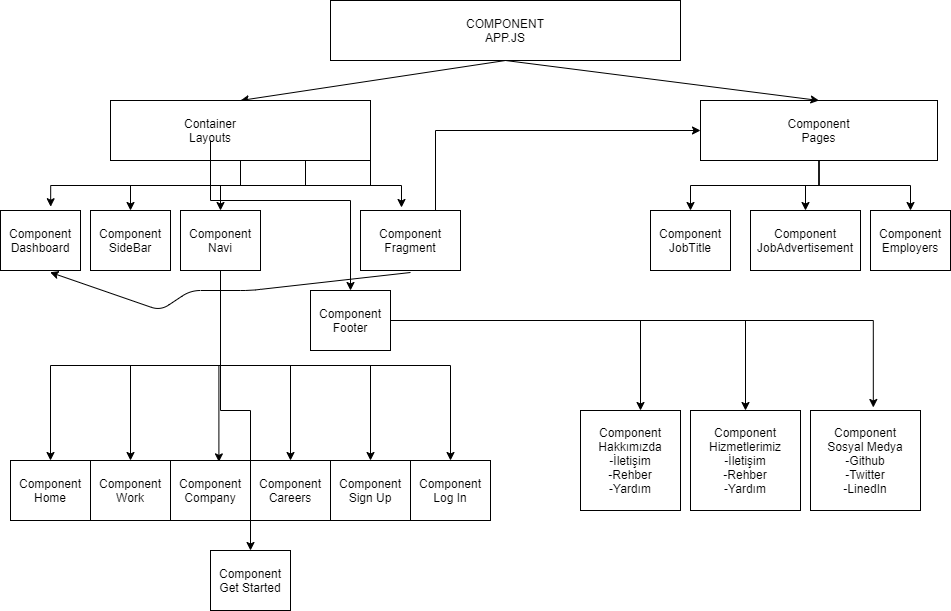

The diagram above was exported from draw.io. Its source (the exported page's mxGraphModel, read from the mxfile embedded in the PNG):
<mxGraphModel dx="1830" dy="547" grid="1" gridSize="10" guides="1" tooltips="1" connect="1" arrows="1" fold="1" page="1" pageScale="1" pageWidth="827" pageHeight="1169" math="0" shadow="0">
  <root>
    <mxCell id="0" />
    <mxCell id="1" parent="0" />
    <mxCell id="3uSmWogCiCYQLgtaww3--1" value="" style="rounded=0;whiteSpace=wrap;html=1;" vertex="1" parent="1">
      <mxGeometry x="200" y="80" width="350" height="60" as="geometry" />
    </mxCell>
    <mxCell id="3uSmWogCiCYQLgtaww3--2" value="COMPONENT&lt;br&gt;APP.JS" style="text;html=1;strokeColor=none;fillColor=none;align=center;verticalAlign=middle;whiteSpace=wrap;rounded=0;" vertex="1" parent="1">
      <mxGeometry x="225" y="100" width="300" height="20" as="geometry" />
    </mxCell>
    <mxCell id="3uSmWogCiCYQLgtaww3--4" value="" style="endArrow=classic;html=1;entryX=0.5;entryY=0;entryDx=0;entryDy=0;" edge="1" parent="1" target="3uSmWogCiCYQLgtaww3--5">
      <mxGeometry width="50" height="50" relative="1" as="geometry">
        <mxPoint x="375" y="140" as="sourcePoint" />
        <mxPoint x="374.5" y="180" as="targetPoint" />
      </mxGeometry>
    </mxCell>
    <mxCell id="3uSmWogCiCYQLgtaww3--15" style="edgeStyle=orthogonalEdgeStyle;rounded=0;orthogonalLoop=1;jettySize=auto;html=1;entryX=0.627;entryY=-0.063;entryDx=0;entryDy=0;entryPerimeter=0;exitX=0.5;exitY=1;exitDx=0;exitDy=0;" edge="1" parent="1" source="3uSmWogCiCYQLgtaww3--5" target="3uSmWogCiCYQLgtaww3--9">
      <mxGeometry relative="1" as="geometry" />
    </mxCell>
    <mxCell id="3uSmWogCiCYQLgtaww3--16" style="edgeStyle=orthogonalEdgeStyle;rounded=0;orthogonalLoop=1;jettySize=auto;html=1;exitX=0.75;exitY=1;exitDx=0;exitDy=0;entryX=0.5;entryY=0;entryDx=0;entryDy=0;" edge="1" parent="1" source="3uSmWogCiCYQLgtaww3--5" target="3uSmWogCiCYQLgtaww3--11">
      <mxGeometry relative="1" as="geometry" />
    </mxCell>
    <mxCell id="3uSmWogCiCYQLgtaww3--17" style="edgeStyle=orthogonalEdgeStyle;rounded=0;orthogonalLoop=1;jettySize=auto;html=1;exitX=1;exitY=1;exitDx=0;exitDy=0;entryX=0.5;entryY=0;entryDx=0;entryDy=0;" edge="1" parent="1" source="3uSmWogCiCYQLgtaww3--5" target="3uSmWogCiCYQLgtaww3--12">
      <mxGeometry relative="1" as="geometry" />
    </mxCell>
    <mxCell id="3uSmWogCiCYQLgtaww3--22" style="edgeStyle=orthogonalEdgeStyle;rounded=0;orthogonalLoop=1;jettySize=auto;html=1;entryX=0.41;entryY=-0.05;entryDx=0;entryDy=0;entryPerimeter=0;" edge="1" parent="1" source="3uSmWogCiCYQLgtaww3--5" target="3uSmWogCiCYQLgtaww3--13">
      <mxGeometry relative="1" as="geometry" />
    </mxCell>
    <mxCell id="3uSmWogCiCYQLgtaww3--5" value="" style="rounded=0;whiteSpace=wrap;html=1;" vertex="1" parent="1">
      <mxGeometry x="-20" y="180" width="260" height="60" as="geometry" />
    </mxCell>
    <mxCell id="3uSmWogCiCYQLgtaww3--49" style="edgeStyle=orthogonalEdgeStyle;rounded=0;orthogonalLoop=1;jettySize=auto;html=1;exitX=0.5;exitY=1;exitDx=0;exitDy=0;entryX=0.5;entryY=0;entryDx=0;entryDy=0;" edge="1" parent="1" source="3uSmWogCiCYQLgtaww3--6" target="3uSmWogCiCYQLgtaww3--46">
      <mxGeometry relative="1" as="geometry">
        <mxPoint x="689" y="280" as="targetPoint" />
      </mxGeometry>
    </mxCell>
    <mxCell id="3uSmWogCiCYQLgtaww3--50" style="edgeStyle=orthogonalEdgeStyle;rounded=0;orthogonalLoop=1;jettySize=auto;html=1;exitX=0.5;exitY=1;exitDx=0;exitDy=0;entryX=0.5;entryY=0;entryDx=0;entryDy=0;" edge="1" parent="1" source="3uSmWogCiCYQLgtaww3--6" target="3uSmWogCiCYQLgtaww3--45">
      <mxGeometry relative="1" as="geometry" />
    </mxCell>
    <mxCell id="3uSmWogCiCYQLgtaww3--51" style="edgeStyle=orthogonalEdgeStyle;rounded=0;orthogonalLoop=1;jettySize=auto;html=1;exitX=0.5;exitY=1;exitDx=0;exitDy=0;entryX=0.5;entryY=0;entryDx=0;entryDy=0;" edge="1" parent="1" source="3uSmWogCiCYQLgtaww3--6" target="3uSmWogCiCYQLgtaww3--47">
      <mxGeometry relative="1" as="geometry" />
    </mxCell>
    <mxCell id="3uSmWogCiCYQLgtaww3--6" value="Component&lt;br&gt;Pages" style="rounded=0;whiteSpace=wrap;html=1;" vertex="1" parent="1">
      <mxGeometry x="570" y="180" width="237" height="60" as="geometry" />
    </mxCell>
    <mxCell id="3uSmWogCiCYQLgtaww3--7" value="" style="endArrow=classic;html=1;exitX=0.5;exitY=1;exitDx=0;exitDy=0;entryX=0.5;entryY=0;entryDx=0;entryDy=0;" edge="1" parent="1" source="3uSmWogCiCYQLgtaww3--1" target="3uSmWogCiCYQLgtaww3--6">
      <mxGeometry width="50" height="50" relative="1" as="geometry">
        <mxPoint x="390" y="290" as="sourcePoint" />
        <mxPoint x="440" y="240" as="targetPoint" />
      </mxGeometry>
    </mxCell>
    <mxCell id="3uSmWogCiCYQLgtaww3--24" style="edgeStyle=orthogonalEdgeStyle;rounded=0;orthogonalLoop=1;jettySize=auto;html=1;entryX=0.5;entryY=0;entryDx=0;entryDy=0;" edge="1" parent="1" source="3uSmWogCiCYQLgtaww3--8" target="3uSmWogCiCYQLgtaww3--14">
      <mxGeometry relative="1" as="geometry">
        <Array as="points">
          <mxPoint x="80" y="280" />
          <mxPoint x="220" y="280" />
        </Array>
      </mxGeometry>
    </mxCell>
    <mxCell id="3uSmWogCiCYQLgtaww3--8" value="Container&lt;br&gt;Layouts" style="text;html=1;strokeColor=none;fillColor=none;align=center;verticalAlign=middle;whiteSpace=wrap;rounded=0;" vertex="1" parent="1">
      <mxGeometry x="-70" y="200" width="300" height="20" as="geometry" />
    </mxCell>
    <mxCell id="3uSmWogCiCYQLgtaww3--9" value="Component&lt;br&gt;Dashboard" style="rounded=0;whiteSpace=wrap;html=1;" vertex="1" parent="1">
      <mxGeometry x="-130" y="290" width="80" height="60" as="geometry" />
    </mxCell>
    <mxCell id="3uSmWogCiCYQLgtaww3--27" style="edgeStyle=orthogonalEdgeStyle;rounded=0;orthogonalLoop=1;jettySize=auto;html=1;entryX=0.605;entryY=0.023;entryDx=0;entryDy=0;entryPerimeter=0;" edge="1" parent="1" source="3uSmWogCiCYQLgtaww3--11" target="3uSmWogCiCYQLgtaww3--31">
      <mxGeometry relative="1" as="geometry">
        <mxPoint x="88" y="536" as="targetPoint" />
      </mxGeometry>
    </mxCell>
    <mxCell id="3uSmWogCiCYQLgtaww3--40" style="edgeStyle=orthogonalEdgeStyle;rounded=0;orthogonalLoop=1;jettySize=auto;html=1;exitX=0.5;exitY=1;exitDx=0;exitDy=0;entryX=0.5;entryY=0;entryDx=0;entryDy=0;" edge="1" parent="1" source="3uSmWogCiCYQLgtaww3--11" target="3uSmWogCiCYQLgtaww3--32">
      <mxGeometry relative="1" as="geometry" />
    </mxCell>
    <mxCell id="3uSmWogCiCYQLgtaww3--41" style="edgeStyle=orthogonalEdgeStyle;rounded=0;orthogonalLoop=1;jettySize=auto;html=1;exitX=0.5;exitY=1;exitDx=0;exitDy=0;entryX=0.5;entryY=0;entryDx=0;entryDy=0;" edge="1" parent="1" source="3uSmWogCiCYQLgtaww3--11" target="3uSmWogCiCYQLgtaww3--30">
      <mxGeometry relative="1" as="geometry">
        <Array as="points">
          <mxPoint x="90" y="445" />
          <mxPoint y="445" />
        </Array>
      </mxGeometry>
    </mxCell>
    <mxCell id="3uSmWogCiCYQLgtaww3--42" style="edgeStyle=orthogonalEdgeStyle;rounded=0;orthogonalLoop=1;jettySize=auto;html=1;exitX=0.5;exitY=1;exitDx=0;exitDy=0;entryX=0.5;entryY=0;entryDx=0;entryDy=0;" edge="1" parent="1" source="3uSmWogCiCYQLgtaww3--11" target="3uSmWogCiCYQLgtaww3--33">
      <mxGeometry relative="1" as="geometry" />
    </mxCell>
    <mxCell id="3uSmWogCiCYQLgtaww3--43" style="edgeStyle=orthogonalEdgeStyle;rounded=0;orthogonalLoop=1;jettySize=auto;html=1;exitX=0.5;exitY=1;exitDx=0;exitDy=0;entryX=0.5;entryY=0;entryDx=0;entryDy=0;" edge="1" parent="1" source="3uSmWogCiCYQLgtaww3--11" target="3uSmWogCiCYQLgtaww3--28">
      <mxGeometry relative="1" as="geometry" />
    </mxCell>
    <mxCell id="3uSmWogCiCYQLgtaww3--44" style="edgeStyle=orthogonalEdgeStyle;rounded=0;orthogonalLoop=1;jettySize=auto;html=1;exitX=0.5;exitY=1;exitDx=0;exitDy=0;entryX=0.5;entryY=0;entryDx=0;entryDy=0;" edge="1" parent="1" source="3uSmWogCiCYQLgtaww3--11" target="3uSmWogCiCYQLgtaww3--29">
      <mxGeometry relative="1" as="geometry" />
    </mxCell>
    <mxCell id="3uSmWogCiCYQLgtaww3--66" style="edgeStyle=orthogonalEdgeStyle;rounded=0;orthogonalLoop=1;jettySize=auto;html=1;exitX=0.5;exitY=1;exitDx=0;exitDy=0;" edge="1" parent="1" source="3uSmWogCiCYQLgtaww3--11" target="3uSmWogCiCYQLgtaww3--65">
      <mxGeometry relative="1" as="geometry" />
    </mxCell>
    <mxCell id="3uSmWogCiCYQLgtaww3--11" value="Component&lt;br&gt;Navi" style="rounded=0;whiteSpace=wrap;html=1;" vertex="1" parent="1">
      <mxGeometry x="50" y="290" width="80" height="60" as="geometry" />
    </mxCell>
    <mxCell id="3uSmWogCiCYQLgtaww3--12" value="Component&lt;br&gt;SideBar" style="rounded=0;whiteSpace=wrap;html=1;" vertex="1" parent="1">
      <mxGeometry x="-40" y="290" width="80" height="60" as="geometry" />
    </mxCell>
    <mxCell id="3uSmWogCiCYQLgtaww3--56" style="edgeStyle=orthogonalEdgeStyle;rounded=0;orthogonalLoop=1;jettySize=auto;html=1;exitX=0.75;exitY=0;exitDx=0;exitDy=0;entryX=0;entryY=0.5;entryDx=0;entryDy=0;" edge="1" parent="1" source="3uSmWogCiCYQLgtaww3--13" target="3uSmWogCiCYQLgtaww3--6">
      <mxGeometry relative="1" as="geometry" />
    </mxCell>
    <mxCell id="3uSmWogCiCYQLgtaww3--13" value="Component&lt;br&gt;Fragment" style="rounded=0;whiteSpace=wrap;html=1;" vertex="1" parent="1">
      <mxGeometry x="230" y="290" width="100" height="60" as="geometry" />
    </mxCell>
    <mxCell id="3uSmWogCiCYQLgtaww3--59" style="edgeStyle=orthogonalEdgeStyle;rounded=0;orthogonalLoop=1;jettySize=auto;html=1;" edge="1" parent="1" source="3uSmWogCiCYQLgtaww3--14">
      <mxGeometry relative="1" as="geometry">
        <mxPoint x="510" y="490" as="targetPoint" />
      </mxGeometry>
    </mxCell>
    <mxCell id="3uSmWogCiCYQLgtaww3--63" style="edgeStyle=orthogonalEdgeStyle;rounded=0;orthogonalLoop=1;jettySize=auto;html=1;exitX=1;exitY=0.5;exitDx=0;exitDy=0;entryX=0.5;entryY=0;entryDx=0;entryDy=0;" edge="1" parent="1" source="3uSmWogCiCYQLgtaww3--14" target="3uSmWogCiCYQLgtaww3--61">
      <mxGeometry relative="1" as="geometry" />
    </mxCell>
    <mxCell id="3uSmWogCiCYQLgtaww3--64" style="edgeStyle=orthogonalEdgeStyle;rounded=0;orthogonalLoop=1;jettySize=auto;html=1;exitX=1;exitY=0.5;exitDx=0;exitDy=0;entryX=0.571;entryY=-0.03;entryDx=0;entryDy=0;entryPerimeter=0;" edge="1" parent="1" source="3uSmWogCiCYQLgtaww3--14" target="3uSmWogCiCYQLgtaww3--62">
      <mxGeometry relative="1" as="geometry" />
    </mxCell>
    <mxCell id="3uSmWogCiCYQLgtaww3--14" value="Component&lt;br&gt;Footer" style="rounded=0;whiteSpace=wrap;html=1;" vertex="1" parent="1">
      <mxGeometry x="180" y="370" width="80" height="60" as="geometry" />
    </mxCell>
    <mxCell id="3uSmWogCiCYQLgtaww3--28" value="Component&lt;br&gt;Sign Up" style="rounded=0;whiteSpace=wrap;html=1;" vertex="1" parent="1">
      <mxGeometry x="200" y="540" width="80" height="60" as="geometry" />
    </mxCell>
    <mxCell id="3uSmWogCiCYQLgtaww3--29" value="Component&lt;br&gt;Log In" style="rounded=0;whiteSpace=wrap;html=1;" vertex="1" parent="1">
      <mxGeometry x="280" y="540" width="80" height="60" as="geometry" />
    </mxCell>
    <mxCell id="3uSmWogCiCYQLgtaww3--30" value="Component&lt;br&gt;Work" style="rounded=0;whiteSpace=wrap;html=1;" vertex="1" parent="1">
      <mxGeometry x="-40" y="540" width="80" height="60" as="geometry" />
    </mxCell>
    <mxCell id="3uSmWogCiCYQLgtaww3--31" value="Component&lt;br&gt;Company" style="rounded=0;whiteSpace=wrap;html=1;" vertex="1" parent="1">
      <mxGeometry x="40" y="540" width="80" height="60" as="geometry" />
    </mxCell>
    <mxCell id="3uSmWogCiCYQLgtaww3--32" value="Component&lt;br&gt;Careers" style="rounded=0;whiteSpace=wrap;html=1;" vertex="1" parent="1">
      <mxGeometry x="120" y="540" width="80" height="60" as="geometry" />
    </mxCell>
    <mxCell id="3uSmWogCiCYQLgtaww3--33" value="Component&lt;br&gt;Home" style="rounded=0;whiteSpace=wrap;html=1;" vertex="1" parent="1">
      <mxGeometry x="-120" y="540" width="80" height="60" as="geometry" />
    </mxCell>
    <mxCell id="3uSmWogCiCYQLgtaww3--45" value="Component&lt;br&gt;JobTitle" style="rounded=0;whiteSpace=wrap;html=1;" vertex="1" parent="1">
      <mxGeometry x="520" y="290" width="80" height="60" as="geometry" />
    </mxCell>
    <mxCell id="3uSmWogCiCYQLgtaww3--46" value="Component&lt;br&gt;JobAdvertisement" style="rounded=0;whiteSpace=wrap;html=1;" vertex="1" parent="1">
      <mxGeometry x="620" y="290" width="110" height="60" as="geometry" />
    </mxCell>
    <mxCell id="3uSmWogCiCYQLgtaww3--47" value="Component&lt;br&gt;Employers" style="rounded=0;whiteSpace=wrap;html=1;" vertex="1" parent="1">
      <mxGeometry x="740" y="290" width="80" height="60" as="geometry" />
    </mxCell>
    <mxCell id="3uSmWogCiCYQLgtaww3--58" value="" style="endArrow=classic;html=1;entryX=0.62;entryY=1.03;entryDx=0;entryDy=0;entryPerimeter=0;" edge="1" parent="1" target="3uSmWogCiCYQLgtaww3--9">
      <mxGeometry width="50" height="50" relative="1" as="geometry">
        <mxPoint x="280" y="352" as="sourcePoint" />
        <mxPoint x="-70" y="390" as="targetPoint" />
        <Array as="points">
          <mxPoint x="120" y="370" />
          <mxPoint x="60" y="370" />
          <mxPoint x="30" y="390" />
        </Array>
      </mxGeometry>
    </mxCell>
    <mxCell id="3uSmWogCiCYQLgtaww3--60" value="Component&lt;br&gt;Hakkımızda&lt;br&gt;-İletişim&lt;br&gt;-Rehber&lt;br&gt;-Yardım" style="rounded=0;whiteSpace=wrap;html=1;" vertex="1" parent="1">
      <mxGeometry x="450" y="490" width="100" height="100" as="geometry" />
    </mxCell>
    <mxCell id="3uSmWogCiCYQLgtaww3--61" value="Component&lt;br&gt;Hizmetlerimiz&lt;br&gt;-İletişim&lt;br&gt;-Rehber&lt;br&gt;-Yardım" style="rounded=0;whiteSpace=wrap;html=1;" vertex="1" parent="1">
      <mxGeometry x="560" y="490" width="110" height="100" as="geometry" />
    </mxCell>
    <mxCell id="3uSmWogCiCYQLgtaww3--62" value="Component&lt;br&gt;Sosyal Medya&lt;br&gt;-Github&lt;br&gt;-Twitter&lt;br&gt;-LinedIn" style="rounded=0;whiteSpace=wrap;html=1;" vertex="1" parent="1">
      <mxGeometry x="680" y="490" width="110" height="100" as="geometry" />
    </mxCell>
    <mxCell id="3uSmWogCiCYQLgtaww3--65" value="Component&lt;br&gt;Get Started" style="rounded=0;whiteSpace=wrap;html=1;" vertex="1" parent="1">
      <mxGeometry x="80" y="630" width="80" height="60" as="geometry" />
    </mxCell>
  </root>
</mxGraphModel>